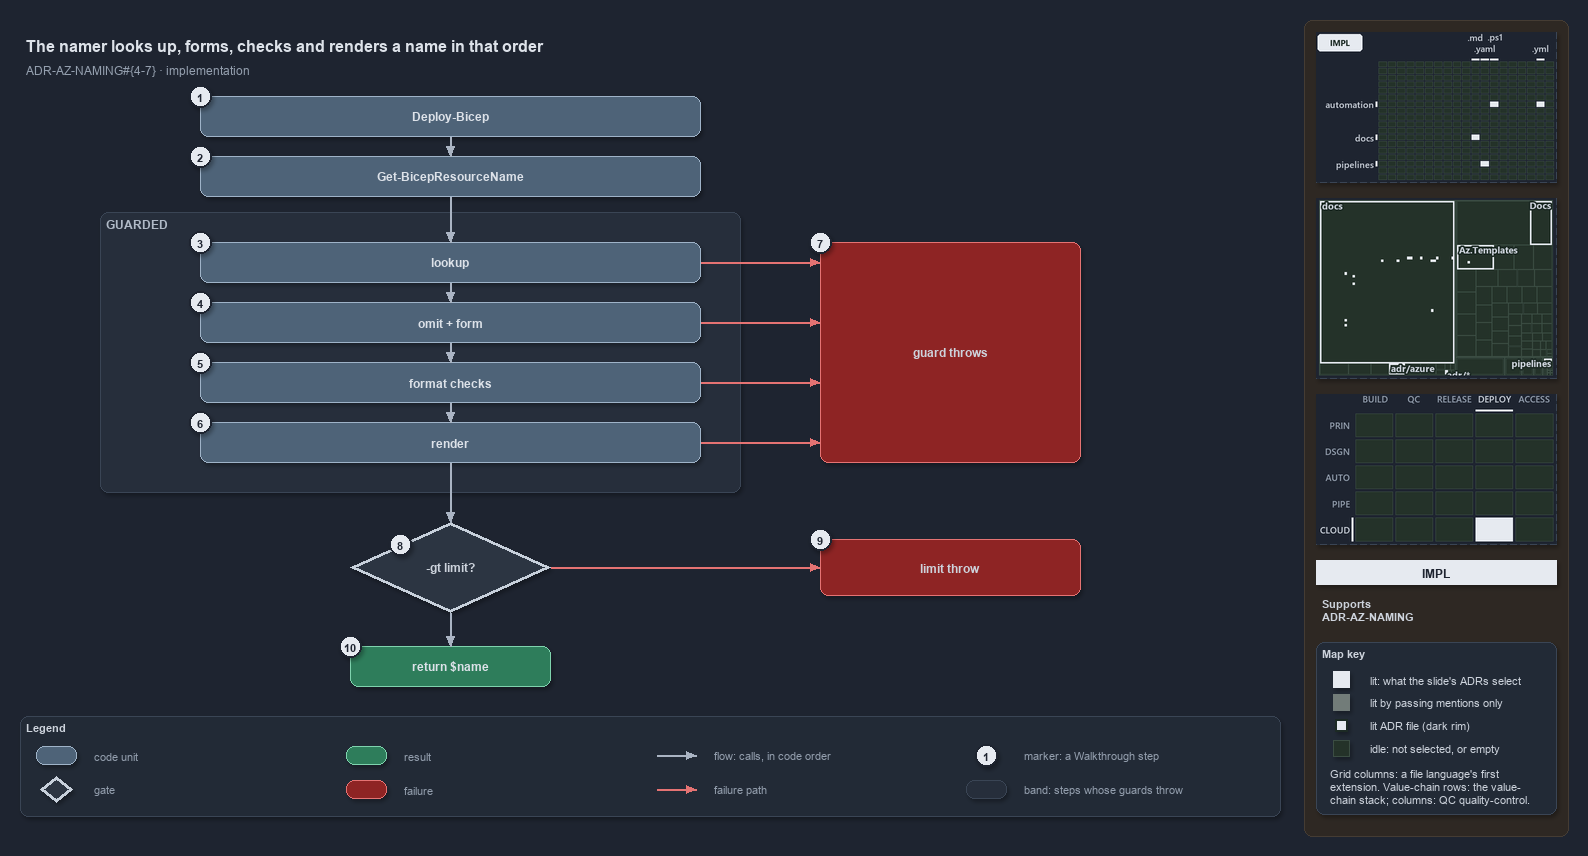

The diagram above was exported from draw.io. Its source (the exported page's mxGraphModel, read from the mxfile embedded in the PNG):
<mxGraphModel dx="1024" dy="768" grid="0" gridSize="10" guides="1" tooltips="1" connect="1" arrows="1" fold="1" page="1" pageScale="1" pageWidth="1572" pageHeight="820" background="#1E2430" math="0" shadow="1">
  <root>
    <mxCell id="0" />
    <mxCell id="1" parent="0" />
    <mxCell id="sidebar-bg" value="" style="rounded=1;arcSize=2;html=1;fillColor=#2E2823;strokeColor=#453C33;shadow=0;" vertex="1" parent="1">
      <mxGeometry x="1304" y="4" width="264" height="816" as="geometry" />
    </mxCell>
    <mxCell id="title" value="The namer looks up, forms, checks and renders a name in that order" style="text;html=1;align=left;verticalAlign=middle;fontSize=16;fontStyle=1;fontColor=#DDE2E9;" vertex="1" parent="1">
      <mxGeometry x="20" y="14" width="1260" height="30" as="geometry" />
    </mxCell>
    <mxCell id="subtitle" value="ADR-AZ-NAMING#{4-7} &amp;#183; implementation" style="text;html=1;align=left;verticalAlign=middle;fontSize=12;fontColor=#949FAE;" vertex="1" parent="1">
      <mxGeometry x="20" y="44" width="1240" height="20" as="geometry" />
    </mxCell>
    <mxCell id="caller" value="&lt;b&gt;Deploy-Bicep&lt;/b&gt;" style="rounded=1;whiteSpace=wrap;html=1;arcSize=20;fillColor=#4E6378;strokeColor=#9FB3C8;fontColor=#DDE2E9;fontSize=12;" vertex="1" parent="1">
      <mxGeometry x="200" y="80" width="500" height="40" as="geometry" />
    </mxCell>
    <mxCell id="resolve" value="&lt;b&gt;Get-BicepResourceName&lt;/b&gt;" style="rounded=1;whiteSpace=wrap;html=1;arcSize=20;fillColor=#4E6378;strokeColor=#9FB3C8;fontColor=#DDE2E9;fontSize=12;" vertex="1" parent="1">
      <mxGeometry x="200" y="140" width="500" height="40" as="geometry" />
    </mxCell>
    <mxCell id="band-guarded" value="GUARDED" style="rounded=1;html=1;arcSize=3;fillColor=#262E3B;strokeColor=#3A4555;verticalAlign=top;align=left;spacingLeft=8;fontStyle=1;fontSize=12;fontColor=#B0BAC7;" vertex="1" parent="1">
      <mxGeometry x="100" y="196" width="640" height="280" as="geometry" />
    </mxCell>
    <mxCell id="lookup" value="&lt;b&gt;lookup&lt;/b&gt;" style="rounded=1;whiteSpace=wrap;html=1;arcSize=20;fillColor=#4E6378;strokeColor=#9FB3C8;fontColor=#DDE2E9;fontSize=12;" vertex="1" parent="1">
      <mxGeometry x="200" y="226" width="500" height="40" as="geometry" />
    </mxCell>
    <mxCell id="form" value="&lt;b&gt;omit + form&lt;/b&gt;" style="rounded=1;whiteSpace=wrap;html=1;arcSize=20;fillColor=#4E6378;strokeColor=#9FB3C8;fontColor=#DDE2E9;fontSize=12;" vertex="1" parent="1">
      <mxGeometry x="200" y="286" width="500" height="40" as="geometry" />
    </mxCell>
    <mxCell id="checks" value="&lt;b&gt;format checks&lt;/b&gt;" style="rounded=1;whiteSpace=wrap;html=1;arcSize=20;fillColor=#4E6378;strokeColor=#9FB3C8;fontColor=#DDE2E9;fontSize=12;" vertex="1" parent="1">
      <mxGeometry x="200" y="346" width="500" height="40" as="geometry" />
    </mxCell>
    <mxCell id="render" value="&lt;b&gt;render&lt;/b&gt;" style="rounded=1;whiteSpace=wrap;html=1;arcSize=20;fillColor=#4E6378;strokeColor=#9FB3C8;fontColor=#DDE2E9;fontSize=12;" vertex="1" parent="1">
      <mxGeometry x="200" y="406" width="500" height="40" as="geometry" />
    </mxCell>
    <mxCell id="throw-guard" value="&lt;b&gt;guard throws&lt;/b&gt;" style="rounded=1;whiteSpace=wrap;html=1;arcSize=20;fillColor=#8E2424;strokeColor=#E57373;fontSize=12;" vertex="1" parent="1">
      <mxGeometry x="820" y="226" width="260" height="220" as="geometry" />
    </mxCell>
    <mxCell id="decision" value="&lt;b&gt;-gt limit?&lt;/b&gt;" style="rhombus;whiteSpace=wrap;html=1;fillColor=#2C3542;strokeColor=#C7D0DB;strokeWidth=3;fontSize=12;fontColor=#CDD3DC;" vertex="1" parent="1">
      <mxGeometry x="350" y="506" width="200" height="90" as="geometry" />
    </mxCell>
    <mxCell id="throw-limit" value="&lt;b&gt;limit throw&lt;/b&gt;" style="rounded=1;whiteSpace=wrap;html=1;arcSize=20;fillColor=#8E2424;strokeColor=#E57373;fontSize=12;" vertex="1" parent="1">
      <mxGeometry x="820" y="523" width="260" height="56" as="geometry" />
    </mxCell>
    <mxCell id="return" value="&lt;b&gt;return $name&lt;/b&gt;" style="rounded=1;whiteSpace=wrap;html=1;arcSize=20;fillColor=#2E7D5B;strokeColor=#7FD3AE;fontColor=#DDE2E9;fontSize=12;" vertex="1" parent="1">
      <mxGeometry x="350" y="630" width="200" height="40" as="geometry" />
    </mxCell>
    <mxCell id="p-edge-caller-resolve-a" value="" style="text;html=1;strokeColor=none;fillColor=none;" vertex="1" parent="1">
      <mxGeometry x="450" y="120" width="1" height="1" as="geometry" />
    </mxCell>
    <mxCell id="p-edge-caller-resolve-b" value="" style="text;html=1;strokeColor=none;fillColor=none;" vertex="1" parent="1">
      <mxGeometry x="450" y="140" width="1" height="1" as="geometry" />
    </mxCell>
    <mxCell id="edge-caller-resolve" value="" style="edgeStyle=orthogonalEdgeStyle;rounded=1;html=1;fontSize=11;endArrow=block;strokeColor=#AAB4C3;fontColor=#CDD3DC;shadow=0;" edge="1" parent="1" source="p-edge-caller-resolve-a" target="p-edge-caller-resolve-b">
      <mxGeometry relative="1" as="geometry" />
    </mxCell>
    <mxCell id="p-edge-resolve-lookup-a" value="" style="text;html=1;strokeColor=none;fillColor=none;" vertex="1" parent="1">
      <mxGeometry x="450" y="180" width="1" height="1" as="geometry" />
    </mxCell>
    <mxCell id="p-edge-resolve-lookup-b" value="" style="text;html=1;strokeColor=none;fillColor=none;" vertex="1" parent="1">
      <mxGeometry x="450" y="226" width="1" height="1" as="geometry" />
    </mxCell>
    <mxCell id="edge-resolve-lookup" value="" style="edgeStyle=orthogonalEdgeStyle;rounded=1;html=1;fontSize=11;endArrow=block;strokeColor=#AAB4C3;fontColor=#CDD3DC;shadow=0;" edge="1" parent="1" source="p-edge-resolve-lookup-a" target="p-edge-resolve-lookup-b">
      <mxGeometry relative="1" as="geometry" />
    </mxCell>
    <mxCell id="p-edge-lookup-form-a" value="" style="text;html=1;strokeColor=none;fillColor=none;" vertex="1" parent="1">
      <mxGeometry x="450" y="266" width="1" height="1" as="geometry" />
    </mxCell>
    <mxCell id="p-edge-lookup-form-b" value="" style="text;html=1;strokeColor=none;fillColor=none;" vertex="1" parent="1">
      <mxGeometry x="450" y="286" width="1" height="1" as="geometry" />
    </mxCell>
    <mxCell id="edge-lookup-form" value="" style="edgeStyle=orthogonalEdgeStyle;rounded=1;html=1;fontSize=11;endArrow=block;strokeColor=#AAB4C3;fontColor=#CDD3DC;shadow=0;" edge="1" parent="1" source="p-edge-lookup-form-a" target="p-edge-lookup-form-b">
      <mxGeometry relative="1" as="geometry" />
    </mxCell>
    <mxCell id="p-edge-form-checks-a" value="" style="text;html=1;strokeColor=none;fillColor=none;" vertex="1" parent="1">
      <mxGeometry x="450" y="326" width="1" height="1" as="geometry" />
    </mxCell>
    <mxCell id="p-edge-form-checks-b" value="" style="text;html=1;strokeColor=none;fillColor=none;" vertex="1" parent="1">
      <mxGeometry x="450" y="346" width="1" height="1" as="geometry" />
    </mxCell>
    <mxCell id="edge-form-checks" value="" style="edgeStyle=orthogonalEdgeStyle;rounded=1;html=1;fontSize=11;endArrow=block;strokeColor=#AAB4C3;fontColor=#CDD3DC;shadow=0;" edge="1" parent="1" source="p-edge-form-checks-a" target="p-edge-form-checks-b">
      <mxGeometry relative="1" as="geometry" />
    </mxCell>
    <mxCell id="p-edge-checks-render-a" value="" style="text;html=1;strokeColor=none;fillColor=none;" vertex="1" parent="1">
      <mxGeometry x="450" y="386" width="1" height="1" as="geometry" />
    </mxCell>
    <mxCell id="p-edge-checks-render-b" value="" style="text;html=1;strokeColor=none;fillColor=none;" vertex="1" parent="1">
      <mxGeometry x="450" y="406" width="1" height="1" as="geometry" />
    </mxCell>
    <mxCell id="edge-checks-render" value="" style="edgeStyle=orthogonalEdgeStyle;rounded=1;html=1;fontSize=11;endArrow=block;strokeColor=#AAB4C3;fontColor=#CDD3DC;shadow=0;" edge="1" parent="1" source="p-edge-checks-render-a" target="p-edge-checks-render-b">
      <mxGeometry relative="1" as="geometry" />
    </mxCell>
    <mxCell id="p-edge-render-decision-a" value="" style="text;html=1;strokeColor=none;fillColor=none;" vertex="1" parent="1">
      <mxGeometry x="450" y="446" width="1" height="1" as="geometry" />
    </mxCell>
    <mxCell id="p-edge-render-decision-b" value="" style="text;html=1;strokeColor=none;fillColor=none;" vertex="1" parent="1">
      <mxGeometry x="450" y="506" width="1" height="1" as="geometry" />
    </mxCell>
    <mxCell id="edge-render-decision" value="" style="edgeStyle=orthogonalEdgeStyle;rounded=1;html=1;fontSize=11;endArrow=block;strokeColor=#AAB4C3;fontColor=#CDD3DC;shadow=0;" edge="1" parent="1" source="p-edge-render-decision-a" target="p-edge-render-decision-b">
      <mxGeometry relative="1" as="geometry" />
    </mxCell>
    <mxCell id="p-edge-decision-return-a" value="" style="text;html=1;strokeColor=none;fillColor=none;" vertex="1" parent="1">
      <mxGeometry x="450" y="596" width="1" height="1" as="geometry" />
    </mxCell>
    <mxCell id="p-edge-decision-return-b" value="" style="text;html=1;strokeColor=none;fillColor=none;" vertex="1" parent="1">
      <mxGeometry x="450" y="630" width="1" height="1" as="geometry" />
    </mxCell>
    <mxCell id="edge-decision-return" value="" style="edgeStyle=orthogonalEdgeStyle;rounded=1;html=1;fontSize=11;endArrow=block;strokeColor=#AAB4C3;fontColor=#CDD3DC;shadow=0;" edge="1" parent="1" source="p-edge-decision-return-a" target="p-edge-decision-return-b">
      <mxGeometry relative="1" as="geometry" />
    </mxCell>
    <mxCell id="p-edge-lookup-throw-a" value="" style="text;html=1;strokeColor=none;fillColor=none;" vertex="1" parent="1">
      <mxGeometry x="700" y="246" width="1" height="1" as="geometry" />
    </mxCell>
    <mxCell id="p-edge-lookup-throw-b" value="" style="text;html=1;strokeColor=none;fillColor=none;" vertex="1" parent="1">
      <mxGeometry x="820" y="246" width="1" height="1" as="geometry" />
    </mxCell>
    <mxCell id="edge-lookup-throw" value="" style="edgeStyle=orthogonalEdgeStyle;rounded=1;html=1;fontSize=11;endArrow=block;strokeColor=#E57373;fontColor=#CDD3DC;shadow=0;" edge="1" parent="1" source="p-edge-lookup-throw-a" target="p-edge-lookup-throw-b">
      <mxGeometry relative="1" as="geometry" />
    </mxCell>
    <mxCell id="p-edge-form-throw-a" value="" style="text;html=1;strokeColor=none;fillColor=none;" vertex="1" parent="1">
      <mxGeometry x="700" y="306" width="1" height="1" as="geometry" />
    </mxCell>
    <mxCell id="p-edge-form-throw-b" value="" style="text;html=1;strokeColor=none;fillColor=none;" vertex="1" parent="1">
      <mxGeometry x="820" y="306" width="1" height="1" as="geometry" />
    </mxCell>
    <mxCell id="edge-form-throw" value="" style="edgeStyle=orthogonalEdgeStyle;rounded=1;html=1;fontSize=11;endArrow=block;strokeColor=#E57373;fontColor=#CDD3DC;shadow=0;" edge="1" parent="1" source="p-edge-form-throw-a" target="p-edge-form-throw-b">
      <mxGeometry relative="1" as="geometry" />
    </mxCell>
    <mxCell id="p-edge-checks-throw-a" value="" style="text;html=1;strokeColor=none;fillColor=none;" vertex="1" parent="1">
      <mxGeometry x="700" y="366" width="1" height="1" as="geometry" />
    </mxCell>
    <mxCell id="p-edge-checks-throw-b" value="" style="text;html=1;strokeColor=none;fillColor=none;" vertex="1" parent="1">
      <mxGeometry x="820" y="366" width="1" height="1" as="geometry" />
    </mxCell>
    <mxCell id="edge-checks-throw" value="" style="edgeStyle=orthogonalEdgeStyle;rounded=1;html=1;fontSize=11;endArrow=block;strokeColor=#E57373;fontColor=#CDD3DC;shadow=0;" edge="1" parent="1" source="p-edge-checks-throw-a" target="p-edge-checks-throw-b">
      <mxGeometry relative="1" as="geometry" />
    </mxCell>
    <mxCell id="p-edge-render-throw-a" value="" style="text;html=1;strokeColor=none;fillColor=none;" vertex="1" parent="1">
      <mxGeometry x="700" y="426" width="1" height="1" as="geometry" />
    </mxCell>
    <mxCell id="p-edge-render-throw-b" value="" style="text;html=1;strokeColor=none;fillColor=none;" vertex="1" parent="1">
      <mxGeometry x="820" y="426" width="1" height="1" as="geometry" />
    </mxCell>
    <mxCell id="edge-render-throw" value="" style="edgeStyle=orthogonalEdgeStyle;rounded=1;html=1;fontSize=11;endArrow=block;strokeColor=#E57373;fontColor=#CDD3DC;shadow=0;" edge="1" parent="1" source="p-edge-render-throw-a" target="p-edge-render-throw-b">
      <mxGeometry relative="1" as="geometry" />
    </mxCell>
    <mxCell id="p-edge-decision-throw-a" value="" style="text;html=1;strokeColor=none;fillColor=none;" vertex="1" parent="1">
      <mxGeometry x="550" y="551" width="1" height="1" as="geometry" />
    </mxCell>
    <mxCell id="p-edge-decision-throw-b" value="" style="text;html=1;strokeColor=none;fillColor=none;" vertex="1" parent="1">
      <mxGeometry x="820" y="551" width="1" height="1" as="geometry" />
    </mxCell>
    <mxCell id="edge-decision-throw" value="" style="edgeStyle=orthogonalEdgeStyle;rounded=1;html=1;fontSize=11;endArrow=block;strokeColor=#E57373;fontColor=#CDD3DC;shadow=0;" edge="1" parent="1" source="p-edge-decision-throw-a" target="p-edge-decision-throw-b">
      <mxGeometry relative="1" as="geometry" />
    </mxCell>
    <mxCell id="mark-1" value="1" style="ellipse;html=1;fillColor=#E6EAF0;strokeColor=#1E2430;strokeWidth=2;fontColor=#1E2430;fontStyle=1;fontSize=11;" vertex="1" parent="1">
      <mxGeometry x="189" y="69" width="22" height="22" as="geometry" />
    </mxCell>
    <mxCell id="mark-2" value="2" style="ellipse;html=1;fillColor=#E6EAF0;strokeColor=#1E2430;strokeWidth=2;fontColor=#1E2430;fontStyle=1;fontSize=11;" vertex="1" parent="1">
      <mxGeometry x="189" y="129" width="22" height="22" as="geometry" />
    </mxCell>
    <mxCell id="mark-3" value="3" style="ellipse;html=1;fillColor=#E6EAF0;strokeColor=#1E2430;strokeWidth=2;fontColor=#1E2430;fontStyle=1;fontSize=11;" vertex="1" parent="1">
      <mxGeometry x="189" y="215" width="22" height="22" as="geometry" />
    </mxCell>
    <mxCell id="mark-4" value="4" style="ellipse;html=1;fillColor=#E6EAF0;strokeColor=#1E2430;strokeWidth=2;fontColor=#1E2430;fontStyle=1;fontSize=11;" vertex="1" parent="1">
      <mxGeometry x="189" y="275" width="22" height="22" as="geometry" />
    </mxCell>
    <mxCell id="mark-5" value="5" style="ellipse;html=1;fillColor=#E6EAF0;strokeColor=#1E2430;strokeWidth=2;fontColor=#1E2430;fontStyle=1;fontSize=11;" vertex="1" parent="1">
      <mxGeometry x="189" y="335" width="22" height="22" as="geometry" />
    </mxCell>
    <mxCell id="mark-6" value="6" style="ellipse;html=1;fillColor=#E6EAF0;strokeColor=#1E2430;strokeWidth=2;fontColor=#1E2430;fontStyle=1;fontSize=11;" vertex="1" parent="1">
      <mxGeometry x="189" y="395" width="22" height="22" as="geometry" />
    </mxCell>
    <mxCell id="mark-7" value="7" style="ellipse;html=1;fillColor=#E6EAF0;strokeColor=#1E2430;strokeWidth=2;fontColor=#1E2430;fontStyle=1;fontSize=11;" vertex="1" parent="1">
      <mxGeometry x="809" y="215" width="22" height="22" as="geometry" />
    </mxCell>
    <mxCell id="mark-8" value="8" style="ellipse;html=1;fillColor=#E6EAF0;strokeColor=#1E2430;strokeWidth=2;fontColor=#1E2430;fontStyle=1;fontSize=11;" vertex="1" parent="1">
      <mxGeometry x="389" y="517" width="22" height="22" as="geometry" />
    </mxCell>
    <mxCell id="mark-9" value="9" style="ellipse;html=1;fillColor=#E6EAF0;strokeColor=#1E2430;strokeWidth=2;fontColor=#1E2430;fontStyle=1;fontSize=11;" vertex="1" parent="1">
      <mxGeometry x="809" y="512" width="22" height="22" as="geometry" />
    </mxCell>
    <mxCell id="mark-10" value="10" style="ellipse;html=1;fillColor=#E6EAF0;strokeColor=#1E2430;strokeWidth=2;fontColor=#1E2430;fontStyle=1;fontSize=11;" vertex="1" parent="1">
      <mxGeometry x="339" y="619" width="22" height="22" as="geometry" />
    </mxCell>
    <mxCell id="legend" value="&lt;b&gt;Legend&lt;/b&gt;" style="rounded=1;whiteSpace=wrap;html=1;arcSize=6;fillColor=#222A36;strokeColor=#3A4555;align=left;verticalAlign=top;spacing=8;fontSize=11;fontColor=#CDD3DC;" vertex="1" parent="1">
      <mxGeometry x="20" y="700" width="1260" height="100" as="geometry" />
    </mxCell>
    <mxCell id="legend-1" value="" style="rounded=1;whiteSpace=wrap;html=1;arcSize=20;fillColor=#4E6378;strokeColor=#9FB3C8;fontColor=#DDE2E9;" vertex="1" parent="1">
      <mxGeometry x="36" y="730" width="40" height="18" as="geometry" />
    </mxCell>
    <mxCell id="legend-1-text" value="code unit" style="text;html=1;align=left;verticalAlign=middle;fontSize=11;fontColor=#949FAE;" vertex="1" parent="1">
      <mxGeometry x="88" y="729" width="250" height="20" as="geometry" />
    </mxCell>
    <mxCell id="legend-2" value="" style="rhombus;whiteSpace=wrap;html=1;fillColor=#2C3542;strokeColor=#C7D0DB;strokeWidth=3;fontColor=#CDD3DC;" vertex="1" parent="1">
      <mxGeometry x="40" y="760" width="32" height="26" as="geometry" />
    </mxCell>
    <mxCell id="legend-2-text" value="gate" style="text;html=1;align=left;verticalAlign=middle;fontSize=11;fontColor=#949FAE;" vertex="1" parent="1">
      <mxGeometry x="88" y="763" width="250" height="20" as="geometry" />
    </mxCell>
    <mxCell id="legend-3" value="" style="rounded=1;whiteSpace=wrap;html=1;arcSize=20;fillColor=#2E7D5B;strokeColor=#7FD3AE;fontColor=#DDE2E9;" vertex="1" parent="1">
      <mxGeometry x="346" y="730" width="40" height="18" as="geometry" />
    </mxCell>
    <mxCell id="legend-3-text" value="result" style="text;html=1;align=left;verticalAlign=middle;fontSize=11;fontColor=#949FAE;" vertex="1" parent="1">
      <mxGeometry x="398" y="729" width="250" height="20" as="geometry" />
    </mxCell>
    <mxCell id="legend-4" value="" style="rounded=1;whiteSpace=wrap;html=1;arcSize=20;fillColor=#8E2424;strokeColor=#E57373;" vertex="1" parent="1">
      <mxGeometry x="346" y="764" width="40" height="18" as="geometry" />
    </mxCell>
    <mxCell id="legend-4-text" value="failure" style="text;html=1;align=left;verticalAlign=middle;fontSize=11;fontColor=#949FAE;" vertex="1" parent="1">
      <mxGeometry x="398" y="763" width="250" height="20" as="geometry" />
    </mxCell>
    <mxCell id="legend-5-a" value="" style="text;html=1;strokeColor=none;fillColor=none;" vertex="1" parent="1">
      <mxGeometry x="656" y="739" width="1" height="1" as="geometry" />
    </mxCell>
    <mxCell id="legend-5-b" value="" style="text;html=1;strokeColor=none;fillColor=none;" vertex="1" parent="1">
      <mxGeometry x="696" y="739" width="1" height="1" as="geometry" />
    </mxCell>
    <mxCell id="legend-5" value="" style="edgeStyle=orthogonalEdgeStyle;rounded=1;html=1;endArrow=block;strokeColor=#AAB4C3;fontColor=#CDD3DC;shadow=0;" edge="1" parent="1" source="legend-5-a" target="legend-5-b">
      <mxGeometry relative="1" as="geometry" />
    </mxCell>
    <mxCell id="legend-5-text" value="flow: calls, in code order" style="text;html=1;align=left;verticalAlign=middle;fontSize=11;fontColor=#949FAE;" vertex="1" parent="1">
      <mxGeometry x="708" y="729" width="250" height="20" as="geometry" />
    </mxCell>
    <mxCell id="legend-6-a" value="" style="text;html=1;strokeColor=none;fillColor=none;" vertex="1" parent="1">
      <mxGeometry x="656" y="773" width="1" height="1" as="geometry" />
    </mxCell>
    <mxCell id="legend-6-b" value="" style="text;html=1;strokeColor=none;fillColor=none;" vertex="1" parent="1">
      <mxGeometry x="696" y="773" width="1" height="1" as="geometry" />
    </mxCell>
    <mxCell id="legend-6" value="" style="edgeStyle=orthogonalEdgeStyle;rounded=1;html=1;endArrow=block;strokeColor=#E57373;fontColor=#CDD3DC;shadow=0;" edge="1" parent="1" source="legend-6-a" target="legend-6-b">
      <mxGeometry relative="1" as="geometry" />
    </mxCell>
    <mxCell id="legend-6-text" value="failure path" style="text;html=1;align=left;verticalAlign=middle;fontSize=11;fontColor=#949FAE;" vertex="1" parent="1">
      <mxGeometry x="708" y="763" width="250" height="20" as="geometry" />
    </mxCell>
    <mxCell id="legend-7" value="1" style="ellipse;html=1;fillColor=#E6EAF0;strokeColor=#1E2430;strokeWidth=2;fontColor=#1E2430;fontStyle=1;fontSize=11;" vertex="1" parent="1">
      <mxGeometry x="975" y="728" width="22" height="22" as="geometry" />
    </mxCell>
    <mxCell id="legend-7-text" value="marker: a Walkthrough step" style="text;html=1;align=left;verticalAlign=middle;fontSize=11;fontColor=#949FAE;" vertex="1" parent="1">
      <mxGeometry x="1018" y="729" width="250" height="20" as="geometry" />
    </mxCell>
    <mxCell id="legend-8" value="" style="rounded=1;html=1;arcSize=3;fillColor=#262E3B;strokeColor=#3A4555;" vertex="1" parent="1">
      <mxGeometry x="966" y="764" width="40" height="18" as="geometry" />
    </mxCell>
    <mxCell id="legend-8-text" value="band: steps whose guards throw" style="text;html=1;align=left;verticalAlign=middle;fontSize=11;fontColor=#949FAE;" vertex="1" parent="1">
      <mxGeometry x="1018" y="763" width="250" height="20" as="geometry" />
    </mxCell>
    <mxCell id="minimap-grid" value="" style="shape=image;html=1;imageAspect=0;aspect=fixed;verticalLabelPosition=bottom;strokeColor=#3A4555;dashed=1;fillColor=#222A36;image=data:image/png,(base64 omitted: 9640 chars);" vertex="1" parent="1">
      <mxGeometry x="1316" y="16" width="240" height="150" as="geometry" />
    </mxCell>
    <mxCell id="minimap-tree" value="" style="shape=image;html=1;imageAspect=0;aspect=fixed;verticalLabelPosition=bottom;strokeColor=#3A4555;dashed=1;fillColor=#222A36;image=data:image/png,(base64 omitted: 14932 chars);" vertex="1" parent="1">
      <mxGeometry x="1316" y="182" width="240" height="180" as="geometry" />
    </mxCell>
    <mxCell id="minimap-chain" value="" style="shape=image;html=1;imageAspect=0;aspect=fixed;verticalLabelPosition=bottom;strokeColor=#3A4555;dashed=1;fillColor=#222A36;image=data:image/png,(base64 omitted: 12580 chars);" vertex="1" parent="1">
      <mxGeometry x="1316" y="378" width="240" height="150" as="geometry" />
    </mxCell>
    <mxCell id="lens-badge" value="IMPL" style="rounded=0;whiteSpace=wrap;html=1;align=center;verticalAlign=middle;fontSize=12;fontStyle=1;fontColor=#1E2430;fillColor=#E6EAF0;strokeColor=none;" vertex="1" parent="1">
      <mxGeometry x="1316" y="544" width="240" height="24" as="geometry" />
    </mxCell>
    <mxCell id="supports" value="&lt;b&gt;Supports&lt;/b&gt;&lt;br&gt;ADR-AZ-NAMING" style="text;html=1;whiteSpace=wrap;align=left;verticalAlign=top;fontSize=11;fontColor=#CDD3DC;" vertex="1" parent="1">
      <mxGeometry x="1316" y="576" width="240" height="38" as="geometry" />
    </mxCell>
    <mxCell id="mapkey" value="&lt;b&gt;Map key&lt;/b&gt;" style="rounded=1;arcSize=6;whiteSpace=wrap;html=1;align=left;verticalAlign=top;fontSize=11;fontColor=#CDD3DC;fillColor=#222A36;strokeColor=#3A4555;spacingLeft=8;spacingTop=2;" vertex="1" parent="1">
      <mxGeometry x="1316" y="626" width="240" height="172" as="geometry" />
    </mxCell>
    <mxCell id="mapkey-lit" value="" style="rounded=0;html=1;fillColor=#E6EAF0;strokeColor=#E6EAF0;" vertex="1" parent="1">
      <mxGeometry x="1333.0" y="655.0" width="16" height="16" as="geometry" />
    </mxCell>
    <mxCell id="mapkey-lit-text" value="lit: what the slide's ADRs select" style="text;html=1;align=left;verticalAlign=middle;fontSize=11;fontColor=#CDD3DC;" vertex="1" parent="1">
      <mxGeometry x="1364" y="653" width="184" height="20" as="geometry" />
    </mxCell>
    <mxCell id="mapkey-touched" value="" style="rounded=0;html=1;fillColor=#727C79;strokeColor=#727C79;" vertex="1" parent="1">
      <mxGeometry x="1333.0" y="678.0" width="16" height="16" as="geometry" />
    </mxCell>
    <mxCell id="mapkey-touched-text" value="lit by passing mentions only" style="text;html=1;align=left;verticalAlign=middle;fontSize=11;fontColor=#CDD3DC;" vertex="1" parent="1">
      <mxGeometry x="1364" y="676" width="184" height="20" as="geometry" />
    </mxCell>
    <mxCell id="mapkey-adr" value="" style="rounded=0;html=1;fillColor=#E6EAF0;strokeColor=#1C2A24;strokeWidth=2;" vertex="1" parent="1">
      <mxGeometry x="1335.0" y="703.0" width="12" height="12" as="geometry" />
    </mxCell>
    <mxCell id="mapkey-adr-text" value="lit ADR file (dark rim)" style="text;html=1;align=left;verticalAlign=middle;fontSize=11;fontColor=#CDD3DC;" vertex="1" parent="1">
      <mxGeometry x="1364" y="699" width="184" height="20" as="geometry" />
    </mxCell>
    <mxCell id="mapkey-idle" value="" style="rounded=0;html=1;fillColor=#243229;strokeColor=#3B4D43;" vertex="1" parent="1">
      <mxGeometry x="1333.0" y="724.0" width="16" height="16" as="geometry" />
    </mxCell>
    <mxCell id="mapkey-idle-text" value="idle: not selected, or empty" style="text;html=1;align=left;verticalAlign=middle;fontSize=11;fontColor=#CDD3DC;" vertex="1" parent="1">
      <mxGeometry x="1364" y="722" width="184" height="20" as="geometry" />
    </mxCell>
    <mxCell id="mapkey-codes" value="Grid columns: a file language's first&lt;br&gt;extension. Value-chain rows: the value-&lt;br&gt;chain stack; columns: QC quality-control." style="text;html=1;align=left;verticalAlign=top;whiteSpace=wrap;fontSize=11;fontColor=#CDD3DC;" vertex="1" parent="1">
      <mxGeometry x="1324" y="746" width="224" height="46" as="geometry" />
    </mxCell>
  </root>
</mxGraphModel>